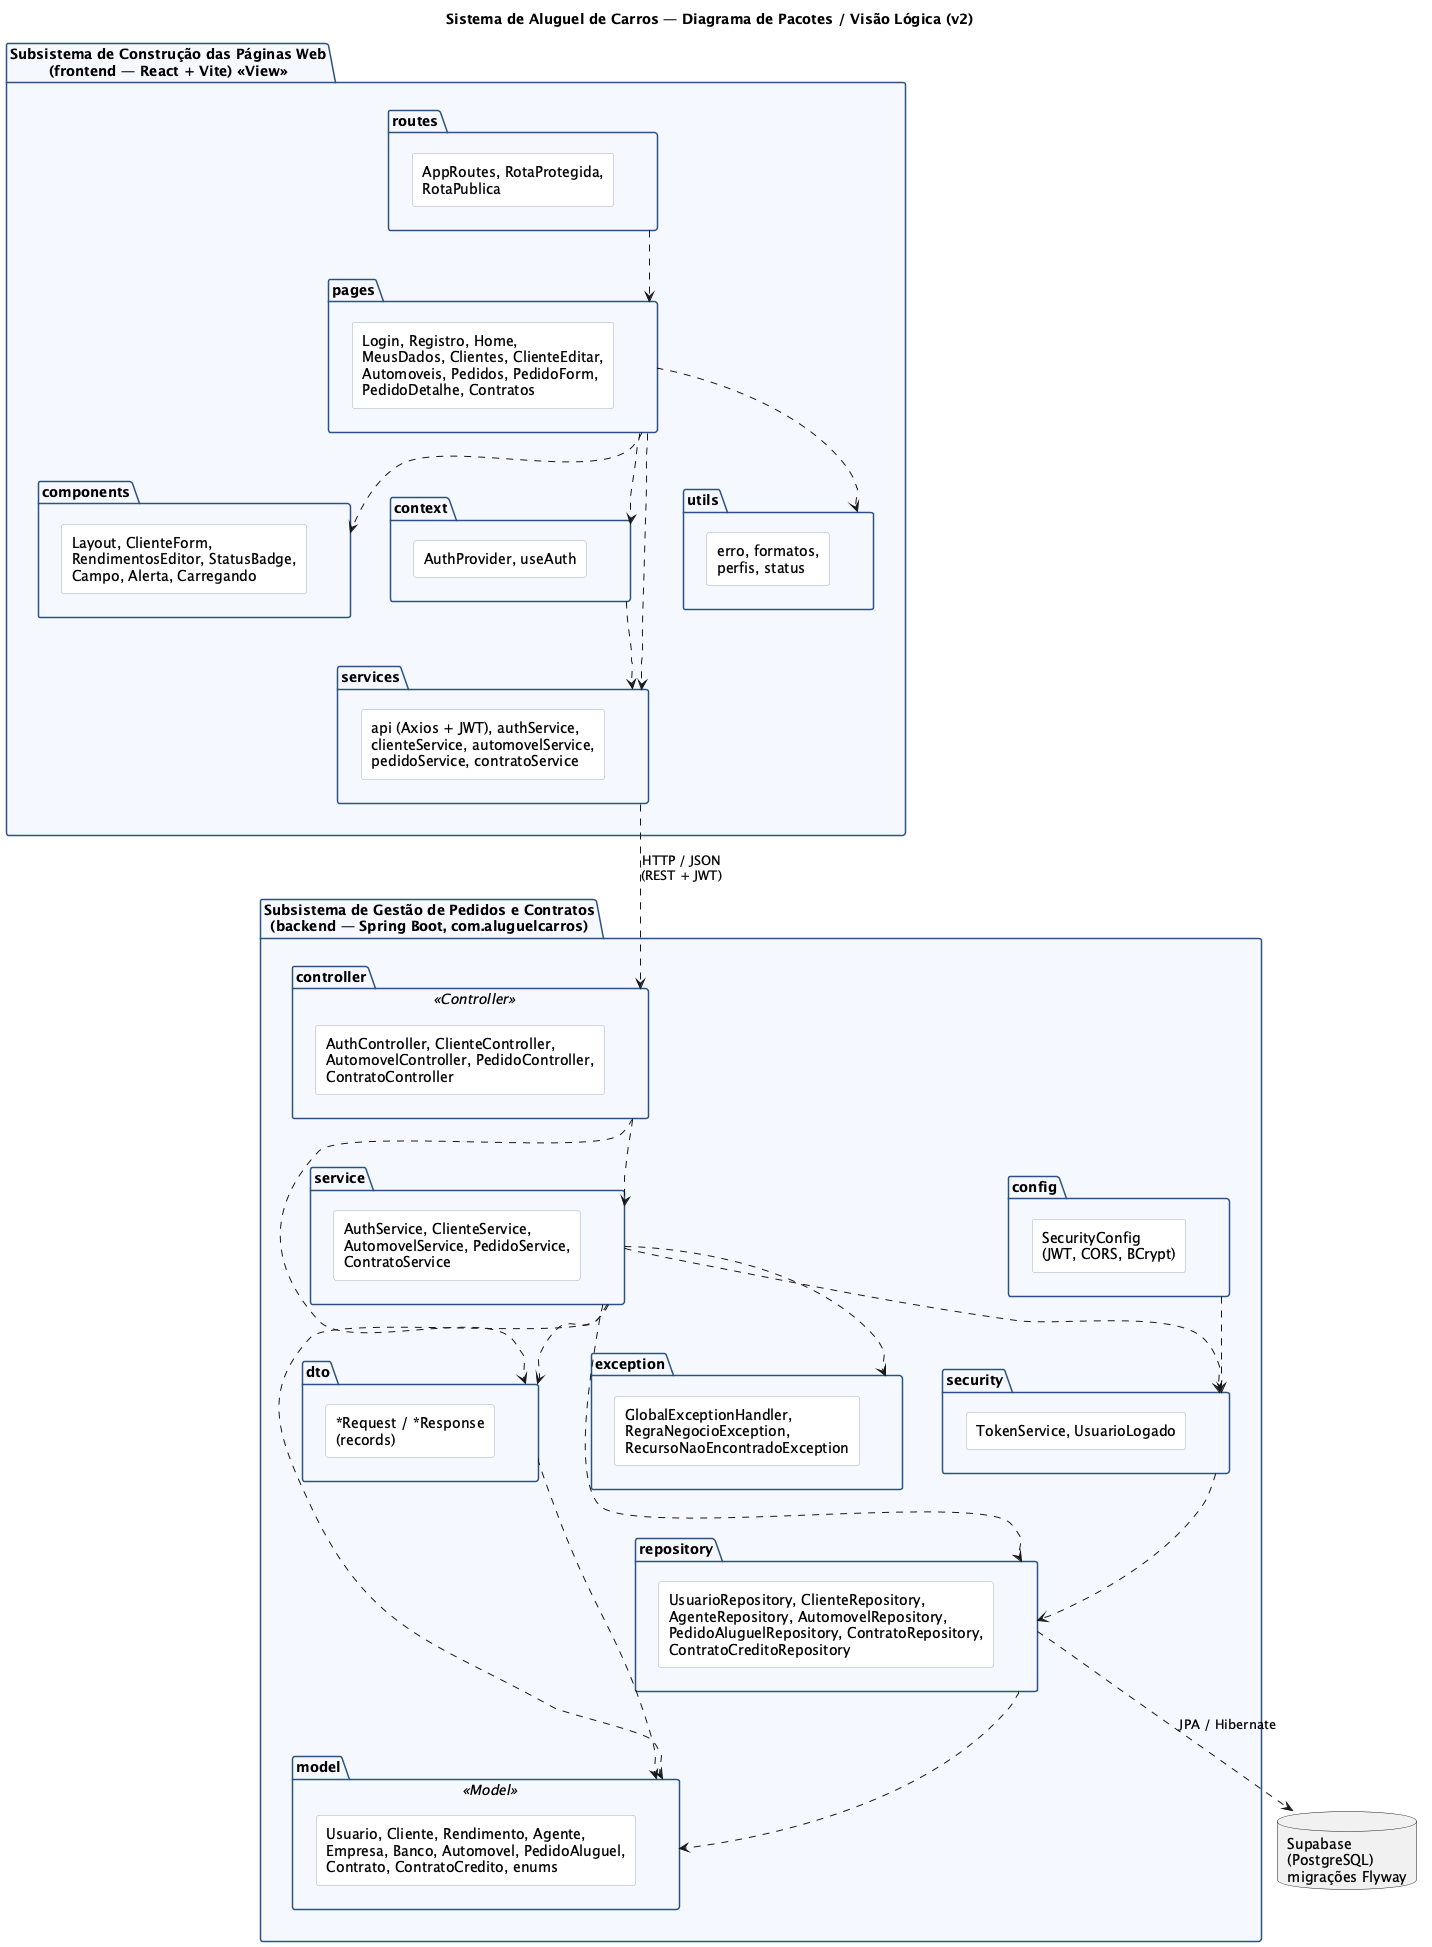

The diagram above was rendered by PlantUML. Its source (embedded in the PNG):
@startuml pacotes
title Sistema de Aluguel de Carros — Diagrama de Pacotes / Visão Lógica (v2)
skinparam shadowing false
skinparam packageStyle folder
skinparam package {
  BackgroundColor #F5F9FF
  BorderColor #2C5282
}
skinparam rectangle {
  BackgroundColor #FFFFFF
  BorderColor #A0AEC0
}

package "Subsistema de Construção das Páginas Web\n(frontend — React + Vite) «View»" as WEB {
  package routes {
    rectangle "AppRoutes, RotaProtegida,\nRotaPublica" as r_routes
  }
  package pages {
    rectangle "Login, Registro, Home,\nMeusDados, Clientes, ClienteEditar,\nAutomoveis, Pedidos, PedidoForm,\nPedidoDetalhe, Contratos" as r_pages
  }
  package components {
    rectangle "Layout, ClienteForm,\nRendimentosEditor, StatusBadge,\nCampo, Alerta, Carregando" as r_components
  }
  package context {
    rectangle "AuthProvider, useAuth" as r_context
  }
  package services {
    rectangle "api (Axios + JWT), authService,\nclienteService, automovelService,\npedidoService, contratoService" as r_services
  }
  package utils {
    rectangle "erro, formatos,\nperfis, status" as r_utils
  }
}

package "Subsistema de Gestão de Pedidos e Contratos\n(backend — Spring Boot, com.aluguelcarros)" as API {
  package controller <<Controller>> {
    rectangle "AuthController, ClienteController,\nAutomovelController, PedidoController,\nContratoController" as r_controller
  }
  package dto {
    rectangle "*Request / *Response\n(records)" as r_dto
  }
  package service {
    rectangle "AuthService, ClienteService,\nAutomovelService, PedidoService,\nContratoService" as r_service
  }
  package repository {
    rectangle "UsuarioRepository, ClienteRepository,\nAgenteRepository, AutomovelRepository,\nPedidoAluguelRepository, ContratoRepository,\nContratoCreditoRepository" as r_repository
  }
  package model <<Model>> {
    rectangle "Usuario, Cliente, Rendimento, Agente,\nEmpresa, Banco, Automovel, PedidoAluguel,\nContrato, ContratoCredito, enums" as r_model
  }
  package security {
    rectangle "TokenService, UsuarioLogado" as r_security
  }
  package config {
    rectangle "SecurityConfig\n(JWT, CORS, BCrypt)" as r_config
  }
  package exception {
    rectangle "GlobalExceptionHandler,\nRegraNegocioException,\nRecursoNaoEncontradoException" as r_exception
  }
}

database "Supabase\n(PostgreSQL)\nmigrações Flyway" as DB

routes ..> pages
pages ..> components
pages ..> context
pages ..> services
pages ..> utils
context ..> services

services ..> controller : HTTP / JSON\n(REST + JWT)

controller ..> dto
controller ..> service
service ..> repository
service ..> model
service ..> dto
service ..> security
service ..> exception
dto ..> model
repository ..> model
security ..> repository
config ..> security

repository ..> DB : JPA / Hibernate
@enduml